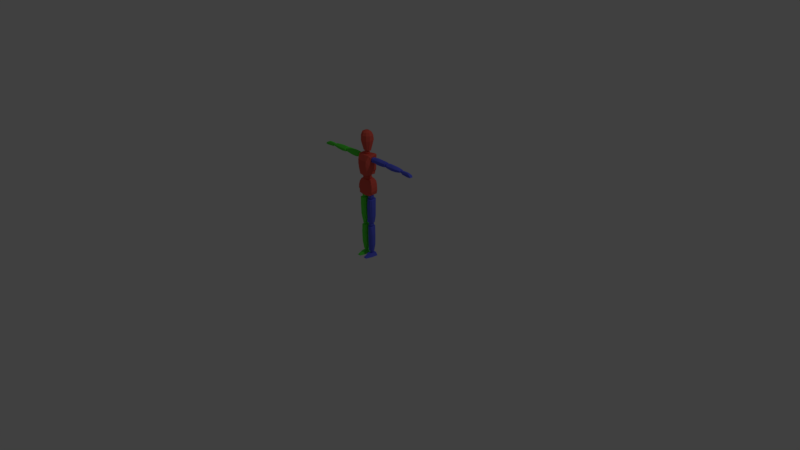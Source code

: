 # Source: rigging-body-walking.blend  (saved by Blender 2.79.0; exported with 4.5.12 LTS)
import bpy
from mathutils import Matrix  # noqa: F401  (used for matrix-valued properties, if any)

bpy.ops.wm.read_factory_settings(use_empty=True)
scene = bpy.context.scene
scene.name = 'Scene'

# ---- collections
col_collection_1 = bpy.data.collections.new('Collection 1'); scene.collection.children.link(col_collection_1)

# ---- materials (node trees are filled in below, after node groups)
mat_material = bpy.data.materials.new('Material')
mat_material.alpha_threshold = 0.0
mat_material.use_transparent_shadow = False
mat_material.roughness = 0.5
mat_material.line_color = (0.0, 0.0, 0.0, 1.0)
mat_material_001 = bpy.data.materials.new('Material.001')
mat_material_001.alpha_threshold = 0.0
mat_material_001.use_transparent_shadow = False
mat_material_001.diffuse_color = (0.1107, 0.1351, 0.8, 1.0)
mat_material_001.roughness = 0.5
mat_material_002 = bpy.data.materials.new('Material.002')
mat_material_002.alpha_threshold = 0.0
mat_material_002.use_transparent_shadow = False
mat_material_002.diffuse_color = (0.1004, 0.8, 0.05785, 1.0)
mat_material_002.roughness = 0.5
mat_material_003 = bpy.data.materials.new('Material.003')
mat_material_003.alpha_threshold = 0.0
mat_material_003.use_transparent_shadow = False
mat_material_003.diffuse_color = (0.8, 0.1121, 0.07887, 1.0)
mat_material_003.roughness = 0.5

# ---- material node trees

# ---- world
world_world = bpy.data.worlds.new('World'); scene.world = world_world
world_world.color = (0.05088, 0.05088, 0.05088)
world_world.use_sun_shadow = False
world_world.sun_shadow_jitter_overblur = 0.0
world_world.cycles.sampling_method = 'MANUAL'

# ---- cameras
cam_camera = bpy.data.cameras.new('Camera')
cam_camera.clip_end = 100.0
cam_camera.lens = 35.0
cam_camera.sensor_width = 32.0
cam_camera.sensor_height = 18.0
cam_camera.ortho_scale = 7.314
cam_camera.dof.focus_distance = 0.0
cam_camera.dof.aperture_fstop = 128.0

# ---- lights
light_lamp = bpy.data.lights.new('Lamp', 'POINT')
light_lamp.transmission_factor = 0.0
light_lamp.cutoff_distance = 30.0
light_lamp.energy = 100.0
light_lamp.shadow_buffer_clip_start = 1.001
light_lamp.shadow_soft_size = 0.1
light_lamp.shadow_maximum_resolution = 0.006
light_lamp.use_absolute_resolution = True

# ---- meshes
me_cube = bpy.data.meshes.new('Cube')
me_cube.from_pydata([(0.09955, 0.05408, 0.8711), (0.101, -0.02392, 0.8675), (0.06865, 0.05121, 1.058), (0.06865, -0.04469, 1.048), (0.08788, 0.06439, 0.8611), (0.08788, -0.05718, 0.8609), (0.05216, 0.0494, 1.066), (0.05216, -0.05718, 1.064), (0.1165, 0.04917, 0.9226), (0.1142, 0.04917, 0.9713), (0.09823, 0.04917, 1.023), (0.1165, -0.04673, 0.9129), (0.1142, -0.04673, 0.9616), (0.09823, -0.04469, 1.012), (0.06916, -0.07557, 1.009), (0.07526, -0.07829, 0.9649), (0.08137, -0.06672, 0.9154), (0.08137, 0.07733, 0.9177), (0.07526, 0.0821, 0.9719), (0.06916, 0.07665, 1.023), (0.06717, 0.05648, 1.151), (0.08692, -0.02214, 1.131), (0.09971, 0.05969, 1.384), (0.09971, -0.04469, 1.364), (0.05822, 0.06439, 1.118), (0.05822, -0.0713, 1.124), (0.08323, 0.05788, 1.394), (0.08323, -0.05718, 1.385), (0.1024, 0.04917, 1.199), (0.1043, 0.04917, 1.263), (0.09823, 0.04917, 1.33), (0.1024, -0.04673, 1.187), (0.1043, -0.04673, 1.25), (0.09823, -0.04469, 1.316), (0.06916, -0.08969, 1.32), (0.06538, -0.09242, 1.262), (0.06725, -0.08084, 1.197), (0.06725, 0.07733, 1.193), (0.06538, 0.0821, 1.264), (0.06916, 0.08371, 1.336), (0.1452, -0.01407, 1.306), (0.1406, -0.01407, 1.365), (0.1452, 0.01407, 1.306), (0.1406, 0.01407, 1.365), (0.3335, -0.01407, 1.307), (0.3403, -0.01407, 1.366), (0.3335, 0.01407, 1.307), (0.3403, 0.01407, 1.366), (0.1406, -0.03322, 1.318), (0.1406, -0.03322, 1.352), (0.1406, 0.03322, 1.352), (0.1406, 0.03322, 1.318), (0.3432, 0.03322, 1.353), (0.3439, 0.03322, 1.321), (0.3432, -0.03322, 1.353), (0.3439, -0.03322, 1.321), (0.282, 0.01588, 1.298), (0.2019, 0.01588, 1.295), (0.1999, 0.01588, 1.371), (0.2787, 0.01588, 1.366), (0.2019, -0.01588, 1.295), (0.282, -0.01588, 1.298), (0.2787, -0.01588, 1.366), (0.1999, -0.01588, 1.371), (0.282, -0.0375, 1.316), (0.2081, -0.0375, 1.316), (0.2749, -0.0375, 1.355), (0.2081, -0.0375, 1.355), (0.2081, 0.0375, 1.316), (0.282, 0.0375, 1.316), (0.2081, 0.0375, 1.355), (0.282, 0.0375, 1.355), (0.3812, -0.02305, 1.307), (0.3812, -0.01364, 1.364), (0.3812, 0.02023, 1.307), (0.3812, 0.01364, 1.364), (0.598, -0.02297, 1.32), (0.598, -0.01004, 1.346), (0.598, 0.02206, 1.32), (0.598, 0.009121, 1.346), (0.5258, 0.02023, 1.305), (0.4484, 0.02023, 1.299), (0.4578, 0.01364, 1.365), (0.5253, 0.01364, 1.359), (0.4484, -0.02305, 1.3), (0.5258, -0.02305, 1.305), (0.5253, -0.01364, 1.359), (0.4578, -0.01364, 1.365), (0.376, -0.04093, 1.324), (0.376, -0.04093, 1.345), (0.3762, 0.03578, 1.349), (0.3762, 0.03578, 1.328), (0.5992, 0.02395, 1.344), (0.5992, 0.02395, 1.329), (0.5997, -0.02921, 1.343), (0.5997, -0.02921, 1.328), (0.5253, -0.04093, 1.346), (0.5253, -0.04093, 1.325), (0.4578, -0.04093, 1.346), (0.4578, -0.04093, 1.325), (0.4566, 0.03941, 1.348), (0.4566, 0.03941, 1.327), (0.5247, 0.03475, 1.348), (0.5247, 0.03475, 1.327), (0.6327, -0.02062, 1.308), (0.6332, -0.01142, 1.346), (0.6327, 0.02062, 1.308), (0.6332, 0.01142, 1.346), (0.7683, -0.02062, 1.304), (0.7232, -0.01142, 1.344), (0.7683, 0.02062, 1.304), (0.7232, 0.01142, 1.344), (0.6332, -0.02062, 1.328), (0.6332, 0.02062, 1.328), (0.7582, 0.02062, 1.327), (0.7582, -0.02062, 1.327), (0.7319, 0.02062, 1.3), (0.6961, 0.01142, 1.347), (0.7319, -0.02062, 1.3), (0.6961, -0.01142, 1.347), (0.7236, -0.02062, 1.328), (0.7236, 0.02062, 1.328), (0.01762, -0.02249, 0.8014), (0.1013, -0.02686, 0.7916), (0.01762, 0.02249, 0.8014), (0.1013, 0.01811, 0.7916), (0.009796, -0.01399, 0.4945), (0.09459, -0.01811, 0.48), (0.009796, 0.03099, 0.4945), (0.09086, 0.0213, 0.4784), (0.03655, -0.04037, 0.7896), (0.09134, -0.04475, 0.7928), (0.09134, 0.04515, 0.8071), (0.03138, 0.04515, 0.8103), (0.07158, 0.03123, 0.4663), (0.01353, 0.03123, 0.4719), (0.07158, -0.03162, 0.4683), (0.01353, -0.03162, 0.4739), (0.008909, 0.02538, 0.5659), (0.008718, 0.02538, 0.7047), (0.1074, 0.02538, 0.6985), (0.1042, 0.02538, 0.5667), (0.008718, -0.02538, 0.7047), (0.008909, -0.02538, 0.5659), (0.1042, -0.02538, 0.5667), (0.1074, -0.02976, 0.7017), (0.03355, -0.04164, 0.5719), (0.03355, -0.0484, 0.6982), (0.08664, -0.04164, 0.5639), (0.08147, -0.0484, 0.6882), (0.03355, 0.05119, 0.695), (0.03355, 0.04403, 0.5683), (0.08147, 0.05119, 0.685), (0.08664, 0.04403, 0.5604), (0.01514, -0.0191, 0.4223), (0.08468, -0.02432, 0.4147), (0.01604, 0.02057, 0.4226), (0.0843, 0.01649, 0.415), (0.02372, -0.01159, 0.07212), (0.08077, -0.01505, 0.06856), (0.02291, 0.02651, 0.07212), (0.07715, 0.01813, 0.06856), (0.03097, -0.033, 0.4112), (0.07948, -0.03749, 0.4149), (0.07908, 0.03936, 0.4287), (0.02601, 0.03922, 0.4316), (0.06305, 0.02562, 0.06856), (0.02383, 0.02617, 0.07212), (0.0631, -0.02557, 0.06856), (0.02332, -0.02562, 0.07212), (0.01747, 0.02126, 0.17), (0.01757, 0.02196, 0.3167), (0.09838, 0.02227, 0.3103), (0.0955, 0.02163, 0.1715), (0.01733, -0.0214, 0.3166), (0.01764, -0.02164, 0.17), (0.09562, -0.02138, 0.1715), (0.09865, -0.02597, 0.3137), (0.03686, -0.03275, 0.1767), (0.03688, -0.03951, 0.3099), (0.08338, -0.03276, 0.1687), (0.07837, -0.03942, 0.2996), (0.03718, 0.04241, 0.3067), (0.03651, 0.03502, 0.1729), (0.07768, 0.04248, 0.2962), (0.08305, 0.03529, 0.165), (0.02071, -0.07586, 0.006339), (0.03738, -0.07505, 0.03478), (0.004285, 0.04296, 0.006339), (0.02811, 0.04296, 0.04598), (0.09387, -0.07586, 0.006339), (0.07486, -0.07505, 0.03397), (0.1114, 0.04296, 0.006339), (0.083, 0.04296, 0.04479), (0.01508, -0.04356, 0.006339), (0.02811, -0.04356, 0.04716), (0.1034, -0.04356, 0.006339), (0.0802, -0.04356, 0.04074), (0.03181, -0.1232, 0.006339), (0.04365, -0.1171, 0.02062), (0.08205, -0.1232, 0.006339), (0.06939, -0.1171, 0.02007), (0.3726, 0.01435, 1.35), (0.3726, 0.01435, 1.321), (0.3726, -0.01419, 1.35), (0.3726, -0.01419, 1.321), (0.344, 0.01435, 1.35), (0.344, 0.01435, 1.321), (0.344, -0.01419, 1.35), (0.344, -0.01419, 1.321), (0.3583, -0.0174, 1.353), (0.3583, -0.0174, 1.318), (0.3758, -0.0174, 1.336), (0.3758, 8.075e-05, 1.353), (0.3758, 8.075e-05, 1.318), (0.3758, 0.01756, 1.336), (0.3583, 0.01756, 1.353), (0.3583, 0.01756, 1.318), (0.3408, 0.01756, 1.336), (0.3408, 8.075e-05, 1.353), (0.3408, -0.0174, 1.336), (0.3408, 8.075e-05, 1.318), (0.3336, 8.075e-05, 1.336), (0.3583, 0.0248, 1.336), (0.383, 8.075e-05, 1.336), (0.3583, -0.02464, 1.336), (0.3583, 8.075e-05, 1.311), (0.3583, 8.075e-05, 1.36), (0.6347, 0.01179, 1.34), (0.6347, 0.01179, 1.317), (0.6347, -0.01163, 1.34), (0.6347, -0.01163, 1.317), (0.6042, 0.01179, 1.34), (0.6042, 0.01179, 1.317), (0.6042, -0.01163, 1.34), (0.6042, -0.01163, 1.317), (0.6194, -0.01426, 1.343), (0.6194, -0.01426, 1.314), (0.6381, -0.01426, 1.329), (0.6381, 8.075e-05, 1.343), (0.6381, 8.075e-05, 1.314), (0.6381, 0.01442, 1.329), (0.6194, 0.01442, 1.343), (0.6194, 0.01442, 1.314), (0.6007, 0.01442, 1.329), (0.6007, 8.075e-05, 1.343), (0.6007, -0.01426, 1.329), (0.6007, 8.075e-05, 1.314), (0.593, 8.075e-05, 1.329), (0.6194, 0.02036, 1.329), (0.6458, 8.075e-05, 1.329), (0.6194, -0.0202, 1.329), (0.6194, 8.075e-05, 1.308), (0.6194, 8.075e-05, 1.349), (0.1433, 0.02176, 1.354), (0.1433, 0.02176, 1.31), (0.1433, -0.0216, 1.354), (0.1433, -0.0216, 1.31), (0.09349, 0.02176, 1.354), (0.09349, 0.02176, 1.31), (0.09349, -0.0216, 1.354), (0.09349, -0.0216, 1.31), (0.1184, -0.02648, 1.359), (0.1184, -0.02648, 1.306), (0.1489, -0.02648, 1.332), (0.1489, 8.076e-05, 1.359), (0.1489, 8.076e-05, 1.306), (0.1489, 0.02664, 1.332), (0.1184, 0.02664, 1.359), (0.1184, 0.02664, 1.306), (0.0879, 0.02664, 1.332), (0.0879, 8.076e-05, 1.359), (0.0879, -0.02648, 1.332), (0.0879, 8.076e-05, 1.306), (0.07526, 8.076e-05, 1.332), (0.1184, 0.03764, 1.332), (0.1615, 8.076e-05, 1.332), (0.1184, -0.03748, 1.332), (0.1184, 8.076e-05, 1.295), (0.1184, 8.076e-05, 1.37), (0.07656, 0.02176, 0.8074), (0.03319, 0.02176, 0.8074), (0.07656, -0.0216, 0.8074), (0.03319, -0.0216, 0.8074), (0.07656, 0.02176, 0.8572), (0.03319, 0.02176, 0.8572), (0.07656, -0.0216, 0.8572), (0.03319, -0.0216, 0.8572), (0.08143, -0.02648, 0.8323), (0.02832, -0.02648, 0.8323), (0.05488, -0.02648, 0.8018), (0.08143, 8.076e-05, 0.8018), (0.02832, 8.076e-05, 0.8018), (0.05488, 0.02664, 0.8018), (0.08143, 0.02664, 0.8323), (0.02832, 0.02664, 0.8323), (0.05488, 0.02664, 0.8628), (0.08143, 8.076e-05, 0.8628), (0.05488, -0.02648, 0.8628), (0.02832, 8.075e-05, 0.8628), (0.05488, 8.075e-05, 0.8754), (0.05488, 0.03764, 0.8323), (0.05488, 8.076e-05, 0.7892), (0.05488, -0.03748, 0.8323), (0.01732, 8.075e-05, 0.8323), (0.09243, 8.076e-05, 0.8323), (0.07429, 0.01949, 0.4259), (0.03547, 0.01949, 0.4259), (0.07429, -0.01933, 0.4259), (0.03547, -0.01933, 0.4259), (0.07429, 0.01949, 0.4705), (0.03547, 0.01949, 0.4705), (0.07429, -0.01933, 0.4705), (0.03547, -0.01933, 0.4705), (0.07865, -0.02369, 0.4482), (0.0311, -0.02369, 0.4482), (0.05488, -0.02369, 0.4209), (0.07865, 8.081e-05, 0.4209), (0.0311, 8.081e-05, 0.4209), (0.05488, 0.02386, 0.4209), (0.07865, 0.02386, 0.4482), (0.0311, 0.02386, 0.4482), (0.05488, 0.02386, 0.4755), (0.07865, 8.081e-05, 0.4755), (0.05488, -0.02369, 0.4755), (0.0311, 8.08e-05, 0.4755), (0.05488, 8.08e-05, 0.4868), (0.05488, 0.0337, 0.4482), (0.05488, 8.081e-05, 0.4096), (0.05488, -0.03354, 0.4482), (0.02125, 8.08e-05, 0.4482), (0.0885, 8.081e-05, 0.4482), (0.06619, 0.01728, 0.04334), (0.04002, 0.01728, 0.04334), (0.06619, -0.008891, 0.04334), (0.04002, -0.008891, 0.04334), (0.06619, 0.01728, 0.07339), (0.04002, 0.01728, 0.07339), (0.06619, -0.008891, 0.07339), (0.04002, -0.008891, 0.07339), (0.06914, -0.01183, 0.05837), (0.03708, -0.01183, 0.05837), (0.05311, -0.01183, 0.03996), (0.06914, 0.004196, 0.03996), (0.03708, 0.004196, 0.03996), (0.05311, 0.02022, 0.03996), (0.06914, 0.02022, 0.05837), (0.03708, 0.02022, 0.05837), (0.05311, 0.02022, 0.07677), (0.06914, 0.004196, 0.07677), (0.05311, -0.01183, 0.07677), (0.03708, 0.004196, 0.07677), (0.05311, 0.004196, 0.0844), (0.05311, 0.02686, 0.05837), (0.05311, 0.004196, 0.03234), (0.05311, -0.01847, 0.05837), (0.03044, 0.004196, 0.05837), (0.07578, 0.004196, 0.05837), (0.02942, 0.02797, 1.115), (0.02942, 0.02797, 1.053), (0.02942, -0.03401, 1.115), (0.02942, -0.03401, 1.053), (0.04323, -0.04097, 1.084), (0.04323, -0.003021, 1.122), (0.04323, -0.003021, 1.046), (0.04323, 0.03493, 1.084), (0.06421, -0.003021, 1.086), (0.01667, 0.01669, 1.427), (0.01667, 0.01669, 1.388), (0.01667, -0.02273, 1.427), (0.01667, -0.02273, 1.388), (0.02546, -0.02716, 1.407), (0.02546, -0.003021, 1.432), (0.02546, -0.003021, 1.383), (0.02546, 0.02112, 1.407), (0.0388, -0.003021, 1.409), (-0.02978, 0.03226, 1.436), (-0.04819, 0.01566, 1.433), (-0.04819, -0.01566, 1.433), (-0.02978, -0.03385, 1.439), (0.02978, -0.03385, 1.439), (0.04819, -0.01566, 1.433), (0.04819, 0.01566, 1.433), (0.02978, 0.03226, 1.436), (-0.02978, 0.03226, 1.436), (-0.04819, 0.01566, 1.433), (0.02978, -0.03385, 1.439), (0.04819, -0.01566, 1.433), (0.04819, 0.01566, 1.433), (0.02978, 0.03226, 1.436), (-0.04749, 0.06537, 1.566), (-0.07685, 0.02497, 1.566), (0.04749, -0.05981, 1.559), (0.07685, -0.02497, 1.566), (0.07685, 0.02497, 1.566), (0.04749, 0.06537, 1.566), (-0.04749, 0.05584, 1.627), (-0.07685, 0.02497, 1.631), (0.04749, -0.05822, 1.631), (0.07685, -0.02497, 1.631), (0.07685, 0.02497, 1.631), (0.04749, 0.05584, 1.627), (-0.03792, 0.04267, 1.664), (-0.06136, 0.01994, 1.669), (0.03792, -0.04505, 1.668), (0.06136, -0.01994, 1.669), (0.06136, 0.01994, 1.669), (0.03792, 0.04267, 1.664), (-0.01578, 0.01377, 1.689), (-0.02553, 0.0003525, 1.689), (-0.01578, -0.02092, 1.688), (0.01578, -0.02092, 1.688), (0.02553, -0.0075, 1.688), (0.02553, 0.0003525, 1.689), (0.01578, 0.01377, 1.689), (0.02811, -0.03055, 0.04699), (0.1046, -0.03055, 0.006339), (0.01345, -0.03055, 0.006339), (0.08062, -0.03055, 0.04135), (-0.09955, 0.05408, 0.8711), (-0.101, -0.02392, 0.8675), (-0.06865, 0.05121, 1.058), (-0.06865, -0.04469, 1.048), (0.0, 0.06439, 0.8497), (0.0, -0.05718, 0.8495), (0.0, 0.0494, 1.066), (0.0, -0.05922, 1.066), (-0.08788, 0.06439, 0.8611), (-0.08788, -0.05718, 0.8609), (-0.05216, 0.0494, 1.066), (-0.05216, -0.05718, 1.064), (-0.1165, 0.04917, 0.9226), (-0.1142, 0.04917, 0.9713), (-0.09823, 0.04917, 1.023), (-0.1165, -0.04673, 0.9129), (-0.1142, -0.04673, 0.9616), (-0.09823, -0.04469, 1.012), (0.0, 0.07733, 0.9091), (0.0, 0.0821, 0.9662), (0.0, 0.07665, 1.02), (0.0, -0.07557, 1.006), (0.0, -0.07829, 0.9592), (0.0, -0.06672, 0.8984), (-0.06916, -0.07557, 1.009), (-0.07526, -0.07829, 0.9649), (-0.08137, -0.06672, 0.9154), (-0.08137, 0.07733, 0.9177), (-0.07526, 0.0821, 0.9719), (-0.06916, 0.07665, 1.023), (-0.06717, 0.05648, 1.151), (-0.08692, -0.02214, 1.131), (-0.09971, 0.05969, 1.384), (-0.09971, -0.04469, 1.364), (0.0, 0.06439, 1.109), (0.0, -0.0713, 1.115), (0.0, 0.0494, 1.387), (0.0, -0.05922, 1.387), (-0.05822, 0.06439, 1.118), (-0.05822, -0.0713, 1.124), (-0.08323, 0.05788, 1.394), (-0.08323, -0.05718, 1.385), (-0.1024, 0.04917, 1.199), (-0.1043, 0.04917, 1.263), (-0.09823, 0.04917, 1.33), (-0.1024, -0.04673, 1.187), (-0.1043, -0.04673, 1.25), (-0.09823, -0.04469, 1.316), (0.0, 0.07733, 1.185), (0.0, 0.0821, 1.258), (0.0, 0.08371, 1.332), (0.0, -0.08969, 1.316), (0.0, -0.09242, 1.256), (0.0, -0.08084, 1.178), (-0.06916, -0.08969, 1.32), (-0.06538, -0.09242, 1.262), (-0.06725, -0.08084, 1.197), (-0.06725, 0.07733, 1.193), (-0.06538, 0.0821, 1.264), (-0.06916, 0.08371, 1.336), (-0.1452, -0.01407, 1.306), (-0.1406, -0.01407, 1.365), (-0.1452, 0.01407, 1.306), (-0.1406, 0.01407, 1.365), (-0.3335, -0.01407, 1.307), (-0.3403, -0.01407, 1.366), (-0.3335, 0.01407, 1.307), (-0.3403, 0.01407, 1.366), (-0.1406, -0.03322, 1.318), (-0.1406, -0.03322, 1.352), (-0.1406, 0.03322, 1.352), (-0.1406, 0.03322, 1.318), (-0.3432, 0.03322, 1.353), (-0.3439, 0.03322, 1.321), (-0.3432, -0.03322, 1.353), (-0.3439, -0.03322, 1.321), (-0.282, 0.01588, 1.298), (-0.2019, 0.01588, 1.295), (-0.1999, 0.01588, 1.371), (-0.2787, 0.01588, 1.366), (-0.2019, -0.01588, 1.295), (-0.282, -0.01588, 1.298), (-0.2787, -0.01588, 1.366), (-0.1999, -0.01588, 1.371), (-0.282, -0.0375, 1.316), (-0.2081, -0.0375, 1.316), (-0.2749, -0.0375, 1.355), (-0.2081, -0.0375, 1.355), (-0.2081, 0.0375, 1.316), (-0.282, 0.0375, 1.316), (-0.2081, 0.0375, 1.355), (-0.282, 0.0375, 1.355), (-0.3812, -0.02305, 1.307), (-0.3812, -0.01364, 1.364), (-0.3812, 0.02023, 1.307), (-0.3812, 0.01364, 1.364), (-0.598, -0.02297, 1.32), (-0.598, -0.01004, 1.346), (-0.598, 0.02206, 1.32), (-0.598, 0.009121, 1.346), (-0.5258, 0.02023, 1.305), (-0.4484, 0.02023, 1.299), (-0.4578, 0.01364, 1.365), (-0.5253, 0.01364, 1.359), (-0.4484, -0.02305, 1.3), (-0.5258, -0.02305, 1.305), (-0.5253, -0.01364, 1.359), (-0.4578, -0.01364, 1.365), (-0.376, -0.04093, 1.324), (-0.376, -0.04093, 1.345), (-0.3762, 0.03578, 1.349), (-0.3762, 0.03578, 1.328), (-0.5992, 0.02395, 1.344), (-0.5992, 0.02395, 1.329), (-0.5997, -0.02921, 1.343), (-0.5997, -0.02921, 1.328), (-0.5253, -0.04093, 1.346), (-0.5253, -0.04093, 1.325), (-0.4578, -0.04093, 1.346), (-0.4578, -0.04093, 1.325), (-0.4566, 0.03941, 1.348), (-0.4566, 0.03941, 1.327), (-0.5247, 0.03475, 1.348), (-0.5247, 0.03475, 1.327), (-0.6327, -0.02062, 1.308), (-0.6332, -0.01142, 1.346), (-0.6327, 0.02062, 1.308), (-0.6332, 0.01142, 1.346), (-0.7683, -0.02062, 1.304), (-0.7232, -0.01142, 1.344), (-0.7683, 0.02062, 1.304), (-0.7232, 0.01142, 1.344), (-0.6332, -0.02062, 1.328), (-0.6332, 0.02062, 1.328), (-0.7582, 0.02062, 1.327), (-0.7582, -0.02062, 1.327), (-0.7319, 0.02062, 1.3), (-0.6961, 0.01142, 1.347), (-0.7319, -0.02062, 1.3), (-0.6961, -0.01142, 1.347), (-0.7236, -0.02062, 1.328), (-0.7236, 0.02062, 1.328), (-0.01762, -0.02249, 0.8014), (-0.1013, -0.02686, 0.7916), (-0.01762, 0.02249, 0.8014), (-0.1013, 0.01811, 0.7916), (-0.009796, -0.01399, 0.4945), (-0.09459, -0.01811, 0.48), (-0.009796, 0.03099, 0.4945), (-0.09086, 0.0213, 0.4784), (-0.03655, -0.04037, 0.7896), (-0.09134, -0.04475, 0.7928), (-0.09134, 0.04515, 0.8071), (-0.03138, 0.04515, 0.8103), (-0.07158, 0.03123, 0.4663), (-0.01353, 0.03123, 0.4719), (-0.07158, -0.03162, 0.4683), (-0.01353, -0.03162, 0.4739), (-0.008909, 0.02538, 0.5659), (-0.008718, 0.02538, 0.7047), (-0.1074, 0.02538, 0.6985), (-0.1042, 0.02538, 0.5667), (-0.008718, -0.02538, 0.7047), (-0.008909, -0.02538, 0.5659), (-0.1042, -0.02538, 0.5667), (-0.1074, -0.02976, 0.7017), (-0.03355, -0.04164, 0.5719), (-0.03355, -0.0484, 0.6982), (-0.08664, -0.04164, 0.5639), (-0.08147, -0.0484, 0.6882), (-0.03355, 0.05119, 0.695), (-0.03355, 0.04403, 0.5683), (-0.08147, 0.05119, 0.685), (-0.08664, 0.04403, 0.5604), (-0.01514, -0.0191, 0.4223), (-0.08468, -0.02432, 0.4147), (-0.01604, 0.02057, 0.4226), (-0.0843, 0.01649, 0.415), (-0.02372, -0.01159, 0.07212), (-0.08077, -0.01505, 0.06856), (-0.02291, 0.02651, 0.07212), (-0.07715, 0.01813, 0.06856), (-0.03097, -0.033, 0.4112), (-0.07948, -0.03749, 0.4149), (-0.07908, 0.03936, 0.4287), (-0.02601, 0.03922, 0.4316), (-0.06305, 0.02562, 0.06856), (-0.02383, 0.02617, 0.07212), (-0.0631, -0.02557, 0.06856), (-0.02332, -0.02562, 0.07212), (-0.01747, 0.02126, 0.17), (-0.01757, 0.02196, 0.3167), (-0.09838, 0.02227, 0.3103), (-0.0955, 0.02163, 0.1715), (-0.01733, -0.0214, 0.3166), (-0.01764, -0.02164, 0.17), (-0.09562, -0.02138, 0.1715), (-0.09865, -0.02597, 0.3137), (-0.03686, -0.03275, 0.1767), (-0.03688, -0.03951, 0.3099), (-0.08338, -0.03276, 0.1687), (-0.07837, -0.03942, 0.2996), (-0.03718, 0.04241, 0.3067), (-0.03651, 0.03502, 0.1729), (-0.07768, 0.04248, 0.2962), (-0.08305, 0.03529, 0.165), (-0.02071, -0.07586, 0.006339), (-0.03738, -0.07505, 0.03478), (-0.004285, 0.04296, 0.006339), (-0.02811, 0.04296, 0.04598), (-0.09387, -0.07586, 0.006339), (-0.07486, -0.07505, 0.03397), (-0.1114, 0.04296, 0.006339), (-0.083, 0.04296, 0.04479), (-0.01508, -0.04356, 0.006339), (-0.02811, -0.04356, 0.04716), (-0.1034, -0.04356, 0.006339), (-0.0802, -0.04356, 0.04074), (-0.03181, -0.1232, 0.006339), (-0.04365, -0.1171, 0.02062), (-0.08205, -0.1232, 0.006339), (-0.06939, -0.1171, 0.02007), (-0.3726, 0.01435, 1.35), (-0.3726, 0.01435, 1.321), (-0.3726, -0.01419, 1.35), (-0.3726, -0.01419, 1.321), (-0.344, 0.01435, 1.35), (-0.344, 0.01435, 1.321), (-0.344, -0.01419, 1.35), (-0.344, -0.01419, 1.321), (-0.3583, -0.0174, 1.353), (-0.3583, -0.0174, 1.318), (-0.3758, -0.0174, 1.336), (-0.3758, 8.075e-05, 1.353), (-0.3758, 8.075e-05, 1.318), (-0.3758, 0.01756, 1.336), (-0.3583, 0.01756, 1.353), (-0.3583, 0.01756, 1.318), (-0.3408, 0.01756, 1.336), (-0.3408, 8.075e-05, 1.353), (-0.3408, -0.0174, 1.336), (-0.3408, 8.075e-05, 1.318), (-0.3336, 8.075e-05, 1.336), (-0.3583, 0.0248, 1.336), (-0.383, 8.075e-05, 1.336), (-0.3583, -0.02464, 1.336), (-0.3583, 8.075e-05, 1.311), (-0.3583, 8.075e-05, 1.36), (-0.6347, 0.01179, 1.34), (-0.6347, 0.01179, 1.317), (-0.6347, -0.01163, 1.34), (-0.6347, -0.01163, 1.317), (-0.6042, 0.01179, 1.34), (-0.6042, 0.01179, 1.317), (-0.6042, -0.01163, 1.34), (-0.6042, -0.01163, 1.317), (-0.6194, -0.01426, 1.343), (-0.6194, -0.01426, 1.314), (-0.6381, -0.01426, 1.329), (-0.6381, 8.075e-05, 1.343), (-0.6381, 8.075e-05, 1.314), (-0.6381, 0.01442, 1.329), (-0.6194, 0.01442, 1.343), (-0.6194, 0.01442, 1.314), (-0.6007, 0.01442, 1.329), (-0.6007, 8.075e-05, 1.343), (-0.6007, -0.01426, 1.329), (-0.6007, 8.075e-05, 1.314), (-0.593, 8.075e-05, 1.329), (-0.6194, 0.02036, 1.329), (-0.6458, 8.075e-05, 1.329), (-0.6194, -0.0202, 1.329), (-0.6194, 8.075e-05, 1.308), (-0.6194, 8.075e-05, 1.349), (-0.1433, 0.02176, 1.354), (-0.1433, 0.02176, 1.31), (-0.1433, -0.0216, 1.354), (-0.1433, -0.0216, 1.31), (-0.09349, 0.02176, 1.354), (-0.09349, 0.02176, 1.31), (-0.09349, -0.0216, 1.354), (-0.09349, -0.0216, 1.31), (-0.1184, -0.02648, 1.359), (-0.1184, -0.02648, 1.306), (-0.1489, -0.02648, 1.332), (-0.1489, 8.076e-05, 1.359), (-0.1489, 8.076e-05, 1.306), (-0.1489, 0.02664, 1.332), (-0.1184, 0.02664, 1.359), (-0.1184, 0.02664, 1.306), (-0.0879, 0.02664, 1.332), (-0.0879, 8.076e-05, 1.359), (-0.0879, -0.02648, 1.332), (-0.0879, 8.076e-05, 1.306), (-0.07526, 8.076e-05, 1.332), (-0.1184, 0.03764, 1.332), (-0.1615, 8.076e-05, 1.332), (-0.1184, -0.03748, 1.332), (-0.1184, 8.076e-05, 1.295), (-0.1184, 8.076e-05, 1.37), (-0.07656, 0.02176, 0.8074), (-0.03319, 0.02176, 0.8074), (-0.07656, -0.0216, 0.8074), (-0.03319, -0.0216, 0.8074), (-0.07656, 0.02176, 0.8572), (-0.03319, 0.02176, 0.8572), (-0.07656, -0.0216, 0.8572), (-0.03319, -0.0216, 0.8572), (-0.08143, -0.02648, 0.8323), (-0.02832, -0.02648, 0.8323), (-0.05488, -0.02648, 0.8018), (-0.08143, 8.076e-05, 0.8018), (-0.02832, 8.076e-05, 0.8018), (-0.05488, 0.02664, 0.8018), (-0.08143, 0.02664, 0.8323), (-0.02832, 0.02664, 0.8323), (-0.05488, 0.02664, 0.8628), (-0.08143, 8.076e-05, 0.8628), (-0.05488, -0.02648, 0.8628), (-0.02832, 8.075e-05, 0.8628), (-0.05488, 8.075e-05, 0.8754), (-0.05488, 0.03764, 0.8323), (-0.05488, 8.076e-05, 0.7892), (-0.05488, -0.03748, 0.8323), (-0.01732, 8.075e-05, 0.8323), (-0.09243, 8.076e-05, 0.8323), (-0.07429, 0.01949, 0.4259), (-0.03547, 0.01949, 0.4259), (-0.07429, -0.01933, 0.4259), (-0.03547, -0.01933, 0.4259), (-0.07429, 0.01949, 0.4705), (-0.03547, 0.01949, 0.4705), (-0.07429, -0.01933, 0.4705), (-0.03547, -0.01933, 0.4705), (-0.07865, -0.02369, 0.4482), (-0.0311, -0.02369, 0.4482), (-0.05488, -0.02369, 0.4209), (-0.07865, 8.081e-05, 0.4209), (-0.0311, 8.081e-05, 0.4209), (-0.05488, 0.02386, 0.4209), (-0.07865, 0.02386, 0.4482), (-0.0311, 0.02386, 0.4482), (-0.05488, 0.02386, 0.4755), (-0.07865, 8.081e-05, 0.4755), (-0.05488, -0.02369, 0.4755), (-0.0311, 8.08e-05, 0.4755), (-0.05488, 8.08e-05, 0.4868), (-0.05488, 0.0337, 0.4482), (-0.05488, 8.081e-05, 0.4096), (-0.05488, -0.03354, 0.4482), (-0.02125, 8.08e-05, 0.4482), (-0.0885, 8.081e-05, 0.4482), (-0.06619, 0.01728, 0.04334), (-0.04002, 0.01728, 0.04334), (-0.06619, -0.008891, 0.04334), (-0.04002, -0.008891, 0.04334), (-0.06619, 0.01728, 0.07339), (-0.04002, 0.01728, 0.07339), (-0.06619, -0.008891, 0.07339), (-0.04002, -0.008891, 0.07339), (-0.06914, -0.01183, 0.05837), (-0.03708, -0.01183, 0.05837), (-0.05311, -0.01183, 0.03996), (-0.06914, 0.004196, 0.03996), (-0.03708, 0.004196, 0.03996), (-0.05311, 0.02022, 0.03996), (-0.06914, 0.02022, 0.05837), (-0.03708, 0.02022, 0.05837), (-0.05311, 0.02022, 0.07677), (-0.06914, 0.004196, 0.07677), (-0.05311, -0.01183, 0.07677), (-0.03708, 0.004196, 0.07677), (-0.05311, 0.004196, 0.0844), (-0.05311, 0.02686, 0.05837), (-0.05311, 0.004196, 0.03234), (-0.05311, -0.01847, 0.05837), (-0.03044, 0.004196, 0.05837), (-0.07578, 0.004196, 0.05837), (-0.02942, 0.02797, 1.115), (-0.02942, 0.02797, 1.053), (-0.02942, -0.03401, 1.115), (-0.02942, -0.03401, 1.053), (0.0, -0.04097, 1.122), (0.0, -0.04097, 1.046), (-0.04323, -0.04097, 1.084), (-0.04323, -0.003021, 1.122), (-0.04323, -0.003021, 1.046), (-0.04323, 0.03493, 1.084), (0.0, 0.03493, 1.122), (0.0, 0.03493, 1.046), (0.0, 0.05065, 1.084), (-0.06421, -0.003021, 1.086), (0.0, -0.05669, 1.084), (0.0, -0.003021, 1.03), (0.0, -0.003021, 1.138), (-0.01667, 0.01669, 1.427), (-0.01667, 0.01669, 1.388), (-0.01667, -0.02273, 1.427), (-0.01667, -0.02273, 1.388), (0.0, -0.02716, 1.432), (0.0, -0.02716, 1.383), (-0.02546, -0.02716, 1.407), (-0.02546, -0.003021, 1.432), (-0.02546, -0.003021, 1.383), (-0.02546, 0.02112, 1.407), (0.0, 0.02112, 1.432), (0.0, 0.02112, 1.383), (0.0, 0.03112, 1.407), (-0.0388, -0.003021, 1.409), (0.0, -0.03716, 1.407), (0.0, -0.003021, 1.373), (0.0, -0.003021, 1.442), (0.0, 0.04194, 1.436), (0.02978, 0.03226, 1.436), (0.04819, 0.01566, 1.433), (0.04819, -0.01566, 1.433), (0.02978, -0.03385, 1.439), (0.0, -0.04352, 1.439), (-0.02978, -0.03385, 1.439), (-0.04819, -0.01566, 1.433), (-0.04819, 0.01566, 1.433), (-0.02978, 0.03226, 1.436), (0.0, 0.04194, 1.436), (0.02978, 0.03226, 1.436), (0.04819, 0.01566, 1.433), (0.0, -0.04352, 1.439), (-0.02978, -0.03385, 1.439), (-0.04819, -0.01566, 1.433), (-0.04819, 0.01566, 1.433), (-0.02978, 0.03226, 1.436), (0.0, 0.07683, 1.568), (0.04749, 0.06537, 1.566), (0.07685, 0.02497, 1.566), (0.0, -0.07524, 1.559), (-0.04749, -0.05981, 1.559), (-0.07685, -0.02497, 1.566), (-0.07685, 0.02497, 1.566), (-0.04749, 0.06537, 1.566), (0.0, 0.07127, 1.627), (0.04749, 0.05584, 1.627), (0.07685, 0.02497, 1.631), (0.0, -0.07366, 1.631), (-0.04749, -0.05822, 1.631), (-0.07685, -0.02497, 1.631), (-0.07685, 0.02497, 1.631), (-0.04749, 0.05584, 1.627), (0.0, 0.05499, 1.664), (0.03792, 0.04267, 1.664), (0.06136, 0.01994, 1.669), (0.0, -0.05737, 1.668), (-0.03792, -0.04505, 1.668), (-0.06136, -0.01994, 1.669), (-0.06136, 0.01994, 1.669), (-0.03792, 0.04267, 1.664), (0.0, 0.0189, 1.689), (0.01578, 0.01377, 1.689), (0.02553, 0.0003525, 1.689), (0.01578, -0.02092, 1.688), (0.0, -0.02605, 1.688), (-0.01578, -0.02092, 1.688), (-0.02553, -0.0075, 1.688), (-0.02553, 0.0003525, 1.689), (-0.01578, 0.01377, 1.689), (-0.02811, -0.03055, 0.04699), (-0.1046, -0.03055, 0.006339), (-0.01345, -0.03055, 0.006339), (-0.08062, -0.03055, 0.04135)], [(877, 410), (877, 876)], [(10, 2, 3, 13), (17, 4, 423, 437), (14, 7, 426, 440), (6, 425, 426, 7), (4, 5, 424, 423), (0, 1, 5, 4), (2, 6, 7, 3), (13, 3, 7, 14), (8, 0, 4, 17), (2, 10, 19, 6), (10, 9, 18, 19), (9, 8, 17, 18), (1, 11, 16, 5), (11, 12, 15, 16), (12, 13, 14, 15), (5, 16, 442, 424), (16, 15, 441, 442), (15, 14, 440, 441), (6, 19, 439, 425), (19, 18, 438, 439), (18, 17, 437, 438), (0, 8, 11, 1), (8, 9, 12, 11), (9, 10, 13, 12), (30, 22, 23, 33), (37, 24, 453, 467), (34, 27, 456, 470), (26, 455, 456, 27), (24, 25, 454, 453), (20, 21, 25, 24), (22, 26, 27, 23), (33, 23, 27, 34), (28, 20, 24, 37), (22, 30, 39, 26), (30, 29, 38, 39), (29, 28, 37, 38), (21, 31, 36, 25), (31, 32, 35, 36), (32, 33, 34, 35), (25, 36, 472, 454), (36, 35, 471, 472), (35, 34, 470, 471), (26, 39, 469, 455), (39, 38, 468, 469), (38, 37, 467, 468), (20, 28, 31, 21), (28, 29, 32, 31), (29, 30, 33, 32), (49, 41, 43, 50), (71, 59, 47, 52), (52, 47, 45, 54), (67, 63, 41, 49), (56, 46, 44, 61), (58, 43, 41, 63), (60, 65, 48, 40), (65, 67, 49, 48), (46, 53, 55, 44), (53, 52, 54, 55), (56, 69, 53, 46), (69, 71, 52, 53), (40, 48, 51, 42), (48, 49, 50, 51), (51, 50, 70, 68), (68, 70, 71, 69), (42, 51, 68, 57), (57, 68, 69, 56), (55, 54, 66, 64), (64, 66, 67, 65), (44, 55, 64, 61), (61, 64, 65, 60), (47, 59, 62, 45), (59, 58, 63, 62), (42, 57, 60, 40), (57, 56, 61, 60), (54, 45, 62, 66), (66, 62, 63, 67), (50, 43, 58, 70), (70, 58, 59, 71), (89, 73, 75, 90), (102, 83, 79, 92), (92, 79, 77, 94), (98, 87, 73, 89), (80, 78, 76, 85), (82, 75, 73, 87), (79, 83, 86, 77), (83, 82, 87, 86), (74, 81, 84, 72), (81, 80, 85, 84), (94, 77, 86, 96), (96, 86, 87, 98), (90, 75, 82, 100), (100, 82, 83, 102), (81, 101, 103, 80), (101, 100, 102, 103), (74, 91, 101, 81), (91, 90, 100, 101), (85, 97, 99, 84), (97, 96, 98, 99), (76, 95, 97, 85), (95, 94, 96, 97), (84, 99, 88, 72), (99, 98, 89, 88), (78, 93, 95, 76), (93, 92, 94, 95), (80, 103, 93, 78), (103, 102, 92, 93), (72, 88, 91, 74), (88, 89, 90, 91), (112, 105, 107, 113), (121, 117, 111, 114), (114, 111, 109, 115), (120, 119, 105, 112), (116, 110, 108, 118), (117, 107, 105, 119), (118, 120, 112, 104), (110, 114, 115, 108), (116, 121, 114, 110), (104, 112, 113, 106), (106, 113, 121, 116), (108, 115, 120, 118), (111, 117, 119, 109), (106, 116, 118, 104), (115, 109, 119, 120), (113, 107, 117, 121), (131, 123, 125, 132), (153, 141, 129, 134), (134, 129, 127, 136), (149, 145, 123, 131), (138, 128, 126, 143), (140, 125, 123, 145), (142, 147, 130, 122), (147, 149, 131, 130), (128, 135, 137, 126), (135, 134, 136, 137), (138, 151, 135, 128), (151, 153, 134, 135), (122, 130, 133, 124), (130, 131, 132, 133), (133, 132, 152, 150), (150, 152, 153, 151), (124, 133, 150, 139), (139, 150, 151, 138), (137, 136, 148, 146), (146, 148, 149, 147), (126, 137, 146, 143), (143, 146, 147, 142), (129, 141, 144, 127), (141, 140, 145, 144), (124, 139, 142, 122), (139, 138, 143, 142), (136, 127, 144, 148), (148, 144, 145, 149), (132, 125, 140, 152), (152, 140, 141, 153), (163, 155, 157, 164), (185, 173, 161, 166), (166, 161, 159, 168), (181, 177, 155, 163), (170, 160, 158, 175), (172, 157, 155, 177), (174, 179, 162, 154), (179, 181, 163, 162), (160, 167, 169, 158), (167, 166, 168, 169), (170, 183, 167, 160), (183, 185, 166, 167), (154, 162, 165, 156), (162, 163, 164, 165), (165, 164, 184, 182), (182, 184, 185, 183), (156, 165, 182, 171), (171, 182, 183, 170), (169, 168, 180, 178), (178, 180, 181, 179), (158, 169, 178, 175), (175, 178, 179, 174), (161, 173, 176, 159), (173, 172, 177, 176), (156, 171, 174, 154), (171, 170, 175, 174), (168, 159, 176, 180), (180, 176, 177, 181), (164, 157, 172, 184), (184, 172, 173, 185), (417, 415, 189, 188), (188, 189, 193, 192), (196, 197, 191, 190), (186, 190, 200, 198), (194, 196, 190, 186), (197, 195, 187, 191), (418, 415, 195, 197), (417, 416, 196, 194), (416, 418, 197, 196), (186, 187, 195, 194), (200, 201, 199, 198), (191, 187, 199, 201), (190, 191, 201, 200), (187, 186, 198, 199), (227, 219, 208, 210), (226, 214, 205, 211), (225, 210, 208, 220), (224, 213, 204, 212), (223, 216, 202, 215), (222, 219, 206, 218), (221, 222, 218, 207), (209, 220, 222, 221), (220, 208, 219, 222), (217, 223, 215, 203), (207, 218, 223, 217), (218, 206, 216, 223), (214, 224, 212, 205), (203, 215, 224, 214), (215, 202, 213, 224), (211, 225, 220, 209), (205, 212, 225, 211), (212, 204, 210, 225), (221, 226, 211, 209), (207, 217, 226, 221), (217, 203, 214, 226), (213, 227, 210, 204), (202, 216, 227, 213), (216, 206, 219, 227), (253, 245, 234, 236), (252, 240, 231, 237), (251, 236, 234, 246), (250, 239, 230, 238), (249, 242, 228, 241), (248, 245, 232, 244), (247, 248, 244, 233), (235, 246, 248, 247), (246, 234, 245, 248), (243, 249, 241, 229), (233, 244, 249, 243), (244, 232, 242, 249), (240, 250, 238, 231), (229, 241, 250, 240), (241, 228, 239, 250), (237, 251, 246, 235), (231, 238, 251, 237), (238, 230, 236, 251), (247, 252, 237, 235), (233, 243, 252, 247), (243, 229, 240, 252), (239, 253, 236, 230), (228, 242, 253, 239), (242, 232, 245, 253), (279, 271, 260, 262), (278, 266, 257, 263), (277, 262, 260, 272), (276, 265, 256, 264), (275, 268, 254, 267), (274, 271, 258, 270), (273, 274, 270, 259), (261, 272, 274, 273), (272, 260, 271, 274), (269, 275, 267, 255), (259, 270, 275, 269), (270, 258, 268, 275), (266, 276, 264, 257), (255, 267, 276, 266), (267, 254, 265, 276), (263, 277, 272, 261), (257, 264, 277, 263), (264, 256, 262, 277), (273, 278, 263, 261), (259, 269, 278, 273), (269, 255, 266, 278), (265, 279, 262, 256), (254, 268, 279, 265), (268, 258, 271, 279), (305, 297, 286, 288), (304, 292, 283, 289), (303, 288, 286, 298), (302, 291, 282, 290), (301, 294, 280, 293), (300, 297, 284, 296), (299, 300, 296, 285), (287, 298, 300, 299), (298, 286, 297, 300), (295, 301, 293, 281), (285, 296, 301, 295), (296, 284, 294, 301), (292, 302, 290, 283), (281, 293, 302, 292), (293, 280, 291, 302), (289, 303, 298, 287), (283, 290, 303, 289), (290, 282, 288, 303), (299, 304, 289, 287), (285, 295, 304, 299), (295, 281, 292, 304), (291, 305, 288, 282), (280, 294, 305, 291), (294, 284, 297, 305), (331, 323, 312, 314), (330, 318, 309, 315), (329, 314, 312, 324), (328, 317, 308, 316), (327, 320, 306, 319), (326, 323, 310, 322), (325, 326, 322, 311), (313, 324, 326, 325), (324, 312, 323, 326), (321, 327, 319, 307), (311, 322, 327, 321), (322, 310, 320, 327), (318, 328, 316, 309), (307, 319, 328, 318), (319, 306, 317, 328), (315, 329, 324, 313), (309, 316, 329, 315), (316, 308, 314, 329), (325, 330, 315, 313), (311, 321, 330, 325), (321, 307, 318, 330), (317, 331, 314, 308), (306, 320, 331, 317), (320, 310, 323, 331), (357, 349, 338, 340), (356, 344, 335, 341), (355, 340, 338, 350), (354, 343, 334, 342), (353, 346, 332, 345), (352, 349, 336, 348), (351, 352, 348, 337), (339, 350, 352, 351), (350, 338, 349, 352), (347, 353, 345, 333), (337, 348, 353, 347), (348, 336, 346, 353), (344, 354, 342, 335), (333, 345, 354, 344), (345, 332, 343, 354), (341, 355, 350, 339), (335, 342, 355, 341), (342, 334, 340, 355), (351, 356, 341, 339), (337, 347, 356, 351), (347, 333, 344, 356), (343, 357, 340, 334), (332, 346, 357, 343), (346, 336, 349, 357), (812, 364, 361, 802), (366, 363, 360, 362), (809, 807, 358, 365), (808, 809, 365, 359), (364, 366, 362, 361), (359, 365, 366, 364), (365, 358, 363, 366), (361, 362, 811, 802), (362, 360, 801, 811), (808, 359, 364, 812), (363, 813, 801, 360), (358, 807, 813, 363), (829, 373, 370, 819), (375, 372, 369, 371), (826, 824, 367, 374), (825, 826, 374, 368), (373, 375, 371, 370), (368, 374, 375, 373), (374, 367, 372, 375), (370, 371, 828, 819), (371, 369, 818, 828), (825, 368, 373, 829), (372, 830, 818, 369), (367, 824, 830, 372), (376, 831, 383, 382, 381, 380, 836, 379, 378, 377), (384, 385, 391, 390), (380, 381, 387, 386), (383, 831, 841, 389), (381, 382, 388, 387), (831, 376, 384, 841), (836, 380, 386, 844), (382, 383, 389, 388), (376, 377, 385, 384), (386, 387, 393, 392), (389, 841, 849, 395), (387, 388, 394, 393), (841, 384, 390, 849), (844, 386, 392, 852), (388, 389, 395, 394), (399, 400, 406, 405), (394, 395, 401, 400), (390, 391, 397, 396), (392, 393, 399, 398), (395, 849, 857, 401), (393, 394, 400, 399), (849, 390, 396, 857), (852, 392, 398, 860), (857, 396, 402, 865), (860, 398, 404, 868), (400, 401, 407, 406), (396, 397, 403, 402), (398, 399, 405, 404), (401, 857, 865, 407), (407, 865, 873, 414), (405, 406, 413, 412), (865, 402, 408, 873), (868, 404, 411, 877), (406, 407, 414, 413), (402, 403, 409, 408), (404, 405, 412, 411), (408, 409, 877, 411, 412, 413, 414, 873), (192, 193, 418, 416), (188, 192, 416, 417), (193, 189, 415, 418), (194, 195, 415, 417), (433, 436, 422, 421), (446, 437, 423, 427), (443, 440, 426, 430), (429, 430, 426, 425), (427, 423, 424, 428), (419, 427, 428, 420), (421, 422, 430, 429), (436, 443, 430, 422), (431, 446, 427, 419), (421, 429, 448, 433), (433, 448, 447, 432), (432, 447, 446, 431), (420, 428, 445, 434), (434, 445, 444, 435), (435, 444, 443, 436), (428, 424, 442, 445), (445, 442, 441, 444), (444, 441, 440, 443), (429, 425, 439, 448), (448, 439, 438, 447), (447, 438, 437, 446), (419, 420, 434, 431), (431, 434, 435, 432), (432, 435, 436, 433), (463, 466, 452, 451), (476, 467, 453, 457), (473, 470, 456, 460), (459, 460, 456, 455), (457, 453, 454, 458), (449, 457, 458, 450), (451, 452, 460, 459), (466, 473, 460, 452), (461, 476, 457, 449), (451, 459, 478, 463), (463, 478, 477, 462), (462, 477, 476, 461), (450, 458, 475, 464), (464, 475, 474, 465), (465, 474, 473, 466), (458, 454, 472, 475), (475, 472, 471, 474), (474, 471, 470, 473), (459, 455, 469, 478), (478, 469, 468, 477), (477, 468, 467, 476), (449, 450, 464, 461), (461, 464, 465, 462), (462, 465, 466, 463), (488, 489, 482, 480), (510, 491, 486, 498), (491, 493, 484, 486), (506, 488, 480, 502), (495, 500, 483, 485), (497, 502, 480, 482), (499, 479, 487, 504), (504, 487, 488, 506), (485, 483, 494, 492), (492, 494, 493, 491), (495, 485, 492, 508), (508, 492, 491, 510), (479, 481, 490, 487), (487, 490, 489, 488), (490, 507, 509, 489), (507, 508, 510, 509), (481, 496, 507, 490), (496, 495, 508, 507), (494, 503, 505, 493), (503, 504, 506, 505), (483, 500, 503, 494), (500, 499, 504, 503), (486, 484, 501, 498), (498, 501, 502, 497), (481, 479, 499, 496), (496, 499, 500, 495), (493, 505, 501, 484), (505, 506, 502, 501), (489, 509, 497, 482), (509, 510, 498, 497), (528, 529, 514, 512), (541, 531, 518, 522), (531, 533, 516, 518), (537, 528, 512, 526), (519, 524, 515, 517), (521, 526, 512, 514), (518, 516, 525, 522), (522, 525, 526, 521), (513, 511, 523, 520), (520, 523, 524, 519), (533, 535, 525, 516), (535, 537, 526, 525), (529, 539, 521, 514), (539, 541, 522, 521), (520, 519, 542, 540), (540, 542, 541, 539), (513, 520, 540, 530), (530, 540, 539, 529), (524, 523, 538, 536), (536, 538, 537, 535), (515, 524, 536, 534), (534, 536, 535, 533), (523, 511, 527, 538), (538, 527, 528, 537), (517, 515, 534, 532), (532, 534, 533, 531), (519, 517, 532, 542), (542, 532, 531, 541), (511, 513, 530, 527), (527, 530, 529, 528), (551, 552, 546, 544), (560, 553, 550, 556), (553, 554, 548, 550), (559, 551, 544, 558), (555, 557, 547, 549), (556, 558, 544, 546), (557, 543, 551, 559), (549, 547, 554, 553), (555, 549, 553, 560), (543, 545, 552, 551), (545, 555, 560, 552), (547, 557, 559, 554), (550, 548, 558, 556), (545, 543, 557, 555), (554, 559, 558, 548), (552, 560, 556, 546), (570, 571, 564, 562), (592, 573, 568, 580), (573, 575, 566, 568), (588, 570, 562, 584), (577, 582, 565, 567), (579, 584, 562, 564), (581, 561, 569, 586), (586, 569, 570, 588), (567, 565, 576, 574), (574, 576, 575, 573), (577, 567, 574, 590), (590, 574, 573, 592), (561, 563, 572, 569), (569, 572, 571, 570), (572, 589, 591, 571), (589, 590, 592, 591), (563, 578, 589, 572), (578, 577, 590, 589), (576, 585, 587, 575), (585, 586, 588, 587), (565, 582, 585, 576), (582, 581, 586, 585), (568, 566, 583, 580), (580, 583, 584, 579), (563, 561, 581, 578), (578, 581, 582, 577), (575, 587, 583, 566), (587, 588, 584, 583), (571, 591, 579, 564), (591, 592, 580, 579), (602, 603, 596, 594), (624, 605, 600, 612), (605, 607, 598, 600), (620, 602, 594, 616), (609, 614, 597, 599), (611, 616, 594, 596), (613, 593, 601, 618), (618, 601, 602, 620), (599, 597, 608, 606), (606, 608, 607, 605), (609, 599, 606, 622), (622, 606, 605, 624), (593, 595, 604, 601), (601, 604, 603, 602), (604, 621, 623, 603), (621, 622, 624, 623), (595, 610, 621, 604), (610, 609, 622, 621), (608, 617, 619, 607), (617, 618, 620, 619), (597, 614, 617, 608), (614, 613, 618, 617), (600, 598, 615, 612), (612, 615, 616, 611), (595, 593, 613, 610), (610, 613, 614, 609), (607, 619, 615, 598), (619, 620, 616, 615), (603, 623, 611, 596), (623, 624, 612, 611), (884, 627, 628, 882), (627, 631, 632, 628), (635, 629, 630, 636), (625, 637, 639, 629), (633, 625, 629, 635), (636, 630, 626, 634), (885, 636, 634, 882), (884, 633, 635, 883), (883, 635, 636, 885), (625, 633, 634, 626), (639, 637, 638, 640), (630, 640, 638, 626), (629, 639, 640, 630), (626, 638, 637, 625), (666, 649, 647, 658), (665, 650, 644, 653), (664, 659, 647, 649), (663, 651, 643, 652), (662, 654, 641, 655), (661, 657, 645, 658), (660, 646, 657, 661), (648, 660, 661, 659), (659, 661, 658, 647), (656, 642, 654, 662), (646, 656, 662, 657), (657, 662, 655, 645), (653, 644, 651, 663), (642, 653, 663, 654), (654, 663, 652, 641), (650, 648, 659, 664), (644, 650, 664, 651), (651, 664, 649, 643), (660, 648, 650, 665), (646, 660, 665, 656), (656, 665, 653, 642), (652, 643, 649, 666), (641, 652, 666, 655), (655, 666, 658, 645), (692, 675, 673, 684), (691, 676, 670, 679), (690, 685, 673, 675), (689, 677, 669, 678), (688, 680, 667, 681), (687, 683, 671, 684), (686, 672, 683, 687), (674, 686, 687, 685), (685, 687, 684, 673), (682, 668, 680, 688), (672, 682, 688, 683), (683, 688, 681, 671), (679, 670, 677, 689), (668, 679, 689, 680), (680, 689, 678, 667), (676, 674, 685, 690), (670, 676, 690, 677), (677, 690, 675, 669), (686, 674, 676, 691), (672, 686, 691, 682), (682, 691, 679, 668), (678, 669, 675, 692), (667, 678, 692, 681), (681, 692, 684, 671), (718, 701, 699, 710), (717, 702, 696, 705), (716, 711, 699, 701), (715, 703, 695, 704), (714, 706, 693, 707), (713, 709, 697, 710), (712, 698, 709, 713), (700, 712, 713, 711), (711, 713, 710, 699), (708, 694, 706, 714), (698, 708, 714, 709), (709, 714, 707, 697), (705, 696, 703, 715), (694, 705, 715, 706), (706, 715, 704, 693), (702, 700, 711, 716), (696, 702, 716, 703), (703, 716, 701, 695), (712, 700, 702, 717), (698, 712, 717, 708), (708, 717, 705, 694), (704, 695, 701, 718), (693, 704, 718, 707), (707, 718, 710, 697), (744, 727, 725, 736), (743, 728, 722, 731), (742, 737, 725, 727), (741, 729, 721, 730), (740, 732, 719, 733), (739, 735, 723, 736), (738, 724, 735, 739), (726, 738, 739, 737), (737, 739, 736, 725), (734, 720, 732, 740), (724, 734, 740, 735), (735, 740, 733, 723), (731, 722, 729, 741), (720, 731, 741, 732), (732, 741, 730, 719), (728, 726, 737, 742), (722, 728, 742, 729), (729, 742, 727, 721), (738, 726, 728, 743), (724, 738, 743, 734), (734, 743, 731, 720), (730, 721, 727, 744), (719, 730, 744, 733), (733, 744, 736, 723), (770, 753, 751, 762), (769, 754, 748, 757), (768, 763, 751, 753), (767, 755, 747, 756), (766, 758, 745, 759), (765, 761, 749, 762), (764, 750, 761, 765), (752, 764, 765, 763), (763, 765, 762, 751), (760, 746, 758, 766), (750, 760, 766, 761), (761, 766, 759, 749), (757, 748, 755, 767), (746, 757, 767, 758), (758, 767, 756, 745), (754, 752, 763, 768), (748, 754, 768, 755), (755, 768, 753, 747), (764, 752, 754, 769), (750, 764, 769, 760), (760, 769, 757, 746), (756, 747, 753, 770), (745, 756, 770, 759), (759, 770, 762, 749), (796, 779, 777, 788), (795, 780, 774, 783), (794, 789, 777, 779), (793, 781, 773, 782), (792, 784, 771, 785), (791, 787, 775, 788), (790, 776, 787, 791), (778, 790, 791, 789), (789, 791, 788, 777), (786, 772, 784, 792), (776, 786, 792, 787), (787, 792, 785, 775), (783, 774, 781, 793), (772, 783, 793, 784), (784, 793, 782, 771), (780, 778, 789, 794), (774, 780, 794, 781), (781, 794, 779, 773), (790, 778, 780, 795), (776, 790, 795, 786), (786, 795, 783, 772), (782, 773, 779, 796), (771, 782, 796, 785), (785, 796, 788, 775), (812, 802, 800, 805), (810, 803, 799, 804), (809, 806, 797, 807), (808, 798, 806, 809), (805, 800, 803, 810), (798, 805, 810, 806), (806, 810, 804, 797), (800, 802, 811, 803), (803, 811, 801, 799), (808, 812, 805, 798), (804, 799, 801, 813), (797, 804, 813, 807), (829, 819, 817, 822), (827, 820, 816, 821), (826, 823, 814, 824), (825, 815, 823, 826), (822, 817, 820, 827), (815, 822, 827, 823), (823, 827, 821, 814), (817, 819, 828, 820), (820, 828, 818, 816), (825, 829, 822, 815), (821, 816, 818, 830), (814, 821, 830, 824), (832, 833, 834, 835, 836, 837, 838, 839, 840, 831), (842, 850, 851, 843), (837, 845, 846, 838), (840, 848, 841, 831), (838, 846, 847, 839), (831, 841, 842, 832), (836, 844, 845, 837), (839, 847, 848, 840), (832, 842, 843, 833), (845, 853, 854, 846), (848, 856, 849, 841), (846, 854, 855, 847), (841, 849, 850, 842), (844, 852, 853, 845), (847, 855, 856, 848), (862, 870, 871, 863), (855, 863, 864, 856), (850, 858, 859, 851), (853, 861, 862, 854), (856, 864, 857, 849), (854, 862, 863, 855), (849, 857, 858, 850), (852, 860, 861, 853), (857, 865, 866, 858), (860, 868, 869, 861), (863, 871, 872, 864), (858, 866, 867, 859), (861, 869, 870, 862), (864, 872, 865, 857), (872, 881, 873, 865), (870, 879, 880, 871), (865, 873, 874, 866), (868, 877, 878, 869), (871, 880, 881, 872), (866, 874, 875, 867), (869, 878, 879, 870), (874, 873, 881, 880, 879, 878, 877, 875), (631, 883, 885, 632), (627, 884, 883, 631), (632, 885, 882, 628), (633, 884, 882, 634)])
me_cube.polygons.foreach_set('material_index', [3, 3, 3, 3, 3, 3, 3, 3, 3, 3, 3, 3, 3, 3, 3, 3, 3, 3, 3, 3, 3, 3, 3, 3, 3, 3, 3, 3, 3, 3, 3, 3, 3, 3, 3, 3, 3, 3, 3, 3, 3, 3, 3, 3, 3, 3, 3, 3, 1, 1, 1, 1, 1, 1, 1, 1, 1, 1, 1, 1, 1, 1, 1, 1, 1, 1, 1, 1, 1, 1, 1, 1, 1, 1, 1, 1, 1, 1, 1, 1, 1, 1, 1, 1, 1, 1, 1, 1, 1, 1, 1, 1, 1, 1, 1, 1, 1, 1, 1, 1, 1, 1, 1, 1, 1, 1, 1, 1, 1, 1, 1, 1, 1, 1, 1, 1, 1, 1, 1, 1, 1, 1, 1, 1, 1, 1, 1, 1, 1, 1, 1, 1, 1, 1, 1, 1, 1, 1, 1, 1, 1, 1, 1, 1, 1, 1, 1, 1, 1, 1, 1, 1, 1, 1, 1, 1, 1, 1, 1, 1, 1, 1, 1, 1, 1, 1, 1, 1, 1, 1, 1, 1, 1, 1, 1, 1, 1, 1, 1, 1, 1, 1, 1, 1, 1, 1, 1, 1, 1, 1, 1, 1, 1, 1, 1, 1, 1, 1, 1, 1, 1, 1, 1, 1, 1, 1, 1, 1, 1, 1, 1, 1, 1, 1, 1, 1, 1, 1, 1, 1, 1, 1, 1, 1, 1, 1, 1, 1, 1, 1, 1, 1, 1, 1, 1, 1, 1, 1, 1, 1, 1, 1, 1, 1, 1, 1, 1, 1, 1, 1, 1, 1, 1, 1, 1, 1, 1, 1, 1, 1, 1, 1, 1, 1, 1, 1, 1, 1, 1, 1, 1, 1, 1, 1, 1, 1, 1, 1, 1, 1, 1, 1, 1, 1, 1, 1, 1, 1, 1, 1, 1, 1, 1, 1, 1, 1, 1, 1, 1, 1, 1, 1, 1, 1, 1, 1, 1, 1, 1, 1, 1, 1, 1, 1, 1, 1, 1, 1, 1, 1, 1, 1, 1, 1, 1, 1, 1, 1, 1, 1, 1, 1, 1, 1, 1, 1, 1, 1, 1, 1, 1, 1, 3, 3, 3, 3, 3, 3, 3, 3, 3, 3, 3, 3, 3, 3, 3, 3, 3, 3, 3, 3, 3, 3, 3, 3, 3, 3, 3, 3, 3, 3, 3, 3, 3, 3, 3, 3, 3, 3, 3, 3, 3, 3, 3, 3, 3, 3, 3, 3, 3, 3, 3, 3, 3, 3, 3, 3, 3, 3, 3, 3, 3, 1, 1, 1, 1, 3, 3, 3, 3, 3, 3, 3, 3, 3, 3, 3, 3, 3, 3, 3, 3, 3, 3, 3, 3, 3, 3, 3, 3, 3, 3, 3, 3, 3, 3, 3, 3, 3, 3, 3, 3, 3, 3, 3, 3, 3, 3, 3, 3, 3, 3, 3, 3, 2, 2, 2, 2, 2, 2, 2, 2, 2, 2, 2, 2, 2, 2, 2, 2, 2, 2, 2, 2, 2, 2, 2, 2, 2, 2, 2, 2, 2, 2, 2, 2, 2, 2, 2, 2, 2, 2, 2, 2, 2, 2, 2, 2, 2, 2, 2, 2, 2, 2, 2, 2, 2, 2, 2, 2, 2, 2, 2, 2, 2, 2, 2, 2, 2, 2, 2, 2, 2, 2, 2, 2, 2, 2, 2, 2, 2, 2, 2, 2, 2, 2, 2, 2, 2, 2, 2, 2, 2, 2, 2, 2, 2, 2, 2, 2, 2, 2, 2, 2, 2, 2, 2, 2, 2, 2, 2, 2, 2, 2, 2, 2, 2, 2, 2, 2, 2, 2, 2, 2, 2, 2, 2, 2, 2, 2, 2, 2, 2, 2, 2, 2, 2, 2, 2, 2, 2, 2, 2, 2, 2, 2, 2, 2, 2, 2, 2, 2, 2, 2, 2, 2, 2, 2, 2, 2, 2, 2, 2, 2, 2, 2, 2, 2, 2, 2, 2, 2, 2, 2, 2, 2, 2, 2, 2, 2, 2, 2, 2, 2, 2, 2, 2, 2, 2, 2, 2, 2, 2, 2, 2, 2, 2, 2, 2, 2, 2, 2, 2, 2, 2, 2, 2, 2, 2, 2, 2, 2, 2, 2, 2, 2, 2, 2, 2, 2, 2, 2, 2, 2, 2, 2, 2, 2, 2, 2, 2, 2, 2, 2, 2, 2, 2, 2, 2, 2, 2, 2, 2, 2, 2, 2, 2, 2, 2, 2, 2, 2, 2, 2, 2, 2, 2, 2, 2, 2, 2, 2, 2, 2, 2, 2, 2, 2, 2, 2, 2, 2, 2, 2, 2, 2, 2, 2, 2, 2, 2, 2, 2, 2, 2, 2, 2, 2, 2, 2, 2, 2, 2, 2, 2, 2, 2, 2, 3, 3, 3, 3, 3, 3, 3, 3, 3, 3, 3, 3, 3, 3, 3, 3, 3, 3, 3, 3, 3, 3, 3, 3, 3, 3, 3, 3, 3, 3, 3, 3, 3, 3, 3, 3, 3, 3, 3, 3, 3, 3, 3, 3, 3, 3, 3, 3, 3, 3, 3, 3, 3, 3, 3, 3, 3, 3, 3, 3, 3, 2, 2, 2, 2])
me_cube.materials.append(mat_material)
me_cube.materials.append(mat_material_001)
me_cube.materials.append(mat_material_002)
me_cube.materials.append(mat_material_003)
me_cube.use_remesh_preserve_volume = False
me_cube.use_remesh_preserve_attributes = False
me_cube.use_mirror_vertex_groups = False
me_cube.update()
arm_armature = bpy.data.armatures.new('Armature')  # bones are not reproduced

# ---- objects
ob_armature = bpy.data.objects.new('Armature', arm_armature)
ob_cube = bpy.data.objects.new('Cube', me_cube)
ob_lamp = bpy.data.objects.new('Lamp', light_lamp)
ob_camera = bpy.data.objects.new('Camera', cam_camera)

# ---- transforms, parenting, visibility, modifiers, constraints
ob_armature.location = (0.008931, -0.02269, 0.8579)
ob_armature.show_in_front = True
ob_armature.lineart.crease_threshold = 0.0
ob_cube.parent = ob_armature
ob_cube.matrix_parent_inverse = Matrix(((1.0, 0.0, 0.0, -0.008931), (0.0, 1.0, 0.0, 0.02269), (0.0, 0.0, 1.0, -0.8579), (0.0, 0.0, 0.0, 1.0)))
ob_cube.location = (0.0, 0.0, 0.0)
ob_cube.lock_rotations_4d = False
ob_cube.empty_display_type = 'ARROWS'
ob_cube.lineart.crease_threshold = 0.0
_vg = ob_cube.vertex_groups.new(name='Hip')
_vg.add([0, 1, 2, 3, 4, 5, 6, 7, 8, 9, 10, 11, 12, 13, 14, 15, 16, 17, 18, 19, 419, 420, 421, 422, 423, 424, 425, 426, 427, 428, 429, 430, 431, 432, 433, 434, 435, 436, 437, 438, 439, 440, 441, 442, 443, 444, 445, 446, 447, 448], 1.0, 'REPLACE')
_vg = ob_cube.vertex_groups.new(name='Spine')
_vg.add([20, 21, 22, 23, 24, 25, 26, 27, 28, 29, 30, 31, 32, 33, 34, 35, 36, 37, 38, 39, 358, 359, 360, 361, 362, 363, 364, 365, 366, 449, 450, 451, 452, 453, 454, 455, 456, 457, 458, 459, 460, 461, 462, 463, 464, 465, 466, 467, 468, 469, 470, 471, 472, 473, 474, 475, 476, 477, 478, 797, 798, 799, 800, 801, 802, 803, 804, 805, 806, 807, 808, 809, 810, 811, 812, 813], 1.0, 'REPLACE')
_vg = ob_cube.vertex_groups.new(name='Head')
_vg.add([367, 368, 369, 370, 371, 372, 373, 374, 375, 376, 377, 378, 379, 380, 381, 382, 383, 384, 385, 386, 387, 388, 389, 390, 391, 392, 393, 394, 395, 396, 397, 398, 399, 400, 401, 402, 403, 404, 405, 406, 407, 408, 409, 410, 411, 412, 413, 414, 814, 815, 816, 817, 818, 819, 820, 821, 822, 823, 824, 825, 826, 827, 828, 829, 830, 831, 832, 833, 834, 835, 836, 837, 838, 839, 840, 841, 842, 843, 844, 845, 846, 847, 848, 849, 850, 851, 852, 853, 854, 855, 856, 857, 858, 859, 860, 861, 862, 863, 864, 865, 866, 867, 868, 869, 870, 871, 872, 873, 874, 875, 876, 877, 878, 879, 880, 881], 1.0, 'REPLACE')
_vg = ob_cube.vertex_groups.new(name='UpperArm.L')
_vg.add([40, 41, 42, 43, 44, 45, 46, 47, 48, 49, 50, 51, 52, 53, 54, 55, 56, 57, 58, 59, 60, 61, 62, 63, 64, 65, 66, 67, 68, 69, 70, 71, 254, 255, 256, 257, 258, 259, 260, 261, 262, 263, 264, 265, 266, 267, 268, 269, 270, 271, 272, 273, 274, 275, 276, 277, 278, 279], 1.0, 'REPLACE')
_vg = ob_cube.vertex_groups.new(name='LowerArm.L')
_vg.add([72, 73, 74, 75, 76, 77, 78, 79, 80, 81, 82, 83, 84, 85, 86, 87, 88, 89, 90, 91, 92, 93, 94, 95, 96, 97, 98, 99, 100, 101, 102, 103, 202, 203, 204, 205, 206, 207, 208, 209, 210, 211, 212, 213, 214, 215, 216, 217, 218, 219, 220, 221, 222, 223, 224, 225, 226, 227], 1.0, 'REPLACE')
_vg = ob_cube.vertex_groups.new(name='Hand.L')
_vg.add([104, 105, 106, 107, 108, 109, 110, 111, 112, 113, 114, 115, 116, 117, 118, 119, 120, 121, 228, 229, 230, 231, 232, 233, 234, 235, 236, 237, 238, 239, 240, 241, 242, 243, 244, 245, 246, 247, 248, 249, 250, 251, 252, 253], 1.0, 'REPLACE')
_vg = ob_cube.vertex_groups.new(name='UpperArm.R')
_vg.add([479, 480, 481, 482, 483, 484, 485, 486, 487, 488, 489, 490, 491, 492, 493, 494, 495, 496, 497, 498, 499, 500, 501, 502, 503, 504, 505, 506, 507, 508, 509, 510, 693, 694, 695, 696, 697, 698, 699, 700, 701, 702, 703, 704, 705, 706, 707, 708, 709, 710, 711, 712, 713, 714, 715, 716, 717, 718], 1.0, 'REPLACE')
_vg = ob_cube.vertex_groups.new(name='LowerArm.R')
_vg.add([511, 512, 513, 514, 515, 516, 517, 518, 519, 520, 521, 522, 523, 524, 525, 526, 527, 528, 529, 530, 531, 532, 533, 534, 535, 536, 537, 538, 539, 540, 541, 542, 641, 642, 643, 644, 645, 646, 647, 648, 649, 650, 651, 652, 653, 654, 655, 656, 657, 658, 659, 660, 661, 662, 663, 664, 665, 666], 1.0, 'REPLACE')
_vg = ob_cube.vertex_groups.new(name='Hand.R')
_vg.add([543, 544, 545, 546, 547, 548, 549, 550, 551, 552, 553, 554, 555, 556, 557, 558, 559, 560, 667, 668, 669, 670, 671, 672, 673, 674, 675, 676, 677, 678, 679, 680, 681, 682, 683, 684, 685, 686, 687, 688, 689, 690, 691, 692], 1.0, 'REPLACE')
_vg = ob_cube.vertex_groups.new(name='UpperLeg.L')
_vg.add([122, 123, 124, 125, 126, 127, 128, 129, 130, 131, 132, 133, 134, 135, 136, 137, 138, 139, 140, 141, 142, 143, 144, 145, 146, 147, 148, 149, 150, 151, 152, 153, 280, 281, 282, 283, 284, 285, 286, 287, 288, 289, 290, 291, 292, 293, 294, 295, 296, 297, 298, 299, 300, 301, 302, 303, 304, 305], 1.0, 'REPLACE')
_vg = ob_cube.vertex_groups.new(name='LowerLeg.L')
_vg.add([154, 155, 156, 157, 158, 159, 160, 161, 162, 163, 164, 165, 166, 167, 168, 169, 170, 171, 172, 173, 174, 175, 176, 177, 178, 179, 180, 181, 182, 183, 184, 185, 306, 307, 308, 309, 310, 311, 312, 313, 314, 315, 316, 317, 318, 319, 320, 321, 322, 323, 324, 325, 326, 327, 328, 329, 330, 331], 1.0, 'REPLACE')
_vg = ob_cube.vertex_groups.new(name='Foot.L')
for _i, _w in zip([188, 189, 192, 193, 194, 195, 196, 197, 332, 333, 334, 335, 336, 337, 338, 339, 340, 341, 342, 343, 344, 345, 346, 347, 348, 349, 350, 351, 352, 353, 354, 355, 356, 357, 415, 416, 417, 418], [1.0, 1.0, 1.0, 1.0, 0.5, 0.5, 0.5, 0.5, 1.0, 1.0, 1.0, 1.0, 1.0, 1.0, 1.0, 1.0, 1.0, 1.0, 1.0, 1.0, 1.0, 1.0, 1.0, 1.0, 1.0, 1.0, 1.0, 1.0, 1.0, 1.0, 1.0, 1.0, 1.0, 1.0, 1.0, 1.0, 1.0, 1.0]): _vg.add([_i], _w, 'REPLACE')
_vg = ob_cube.vertex_groups.new(name='UpperLeg.R')
_vg.add([561, 562, 563, 564, 565, 566, 567, 568, 569, 570, 571, 572, 573, 574, 575, 576, 577, 578, 579, 580, 581, 582, 583, 584, 585, 586, 587, 588, 589, 590, 591, 592, 719, 720, 721, 722, 723, 724, 725, 726, 727, 728, 729, 730, 731, 732, 733, 734, 735, 736, 737, 738, 739, 740, 741, 742, 743, 744], 1.0, 'REPLACE')
_vg = ob_cube.vertex_groups.new(name='LowerLeg.R')
_vg.add([593, 594, 595, 596, 597, 598, 599, 600, 601, 602, 603, 604, 605, 606, 607, 608, 609, 610, 611, 612, 613, 614, 615, 616, 617, 618, 619, 620, 621, 622, 623, 624, 745, 746, 747, 748, 749, 750, 751, 752, 753, 754, 755, 756, 757, 758, 759, 760, 761, 762, 763, 764, 765, 766, 767, 768, 769, 770], 1.0, 'REPLACE')
_vg = ob_cube.vertex_groups.new(name='Foot.R')
for _i, _w in zip([627, 628, 631, 632, 633, 634, 635, 636, 771, 772, 773, 774, 775, 776, 777, 778, 779, 780, 781, 782, 783, 784, 785, 786, 787, 788, 789, 790, 791, 792, 793, 794, 795, 796, 882, 883, 884, 885], [1.0, 1.0, 1.0, 1.0, 0.5, 0.5, 0.5, 0.5, 1.0, 1.0, 1.0, 1.0, 1.0, 1.0, 1.0, 1.0, 1.0, 1.0, 1.0, 1.0, 1.0, 1.0, 1.0, 1.0, 1.0, 1.0, 1.0, 1.0, 1.0, 1.0, 1.0, 1.0, 1.0, 1.0, 1.0, 1.0, 1.0, 1.0]): _vg.add([_i], _w, 'REPLACE')
_vg = ob_cube.vertex_groups.new(name='PoleTarget.L')
_vg = ob_cube.vertex_groups.new(name='PoleTarget.R')
_vg = ob_cube.vertex_groups.new(name='Toes.L')
for _i, _w in zip([186, 187, 190, 191, 194, 195, 196, 197, 198, 199, 200, 201, 415, 416, 417, 418], [1.0, 1.0, 1.0, 1.0, 1.0, 1.0, 1.0, 1.0, 1.0, 1.0, 1.0, 1.0, 0.5, 0.5, 0.5, 0.5]): _vg.add([_i], _w, 'REPLACE')
_vg = ob_cube.vertex_groups.new(name='Toes.R')
for _i, _w in zip([625, 626, 629, 630, 633, 634, 635, 636, 637, 638, 639, 640, 882, 883, 884, 885], [1.0, 1.0, 1.0, 1.0, 1.0, 1.0, 1.0, 1.0, 1.0, 1.0, 1.0, 1.0, 0.5, 0.5, 0.5, 0.5]): _vg.add([_i], _w, 'REPLACE')
_m = ob_cube.modifiers.new('Armature', 'ARMATURE')
_m.object = ob_armature
ob_lamp.location = (4.076, 1.005, 5.904)
ob_lamp.rotation_euler = (0.6503, 0.05522, 1.866)
ob_lamp.lock_rotations_4d = False
ob_lamp.empty_display_type = 'ARROWS'
ob_lamp.color = (0.0, 0.0, 0.0, 0.0)
ob_lamp.hide_viewport = True
ob_lamp.lineart.crease_threshold = 0.0
ob_camera.location = (7.481, -6.508, 5.344)
ob_camera.rotation_euler = (1.109, 0.0, 0.8149)
ob_camera.lock_rotations_4d = False
ob_camera.empty_display_type = 'ARROWS'
ob_camera.color = (0.0, 0.0, 0.0, 0.0)
ob_camera.hide_viewport = True
ob_camera.display_type = 'WIRE'
ob_camera.lineart.crease_threshold = 0.0

# ---- collection membership
col_collection_1.objects.link(ob_armature)
col_collection_1.objects.link(ob_cube)
col_collection_1.objects.link(ob_lamp)
col_collection_1.objects.link(ob_camera)

# ---- scene / render settings (as saved in the file)
scene.camera = ob_camera
scene.frame_start = 1; scene.frame_end = 24; scene.frame_set(1)
scene.render.engine = 'BLENDER_EEVEE_NEXT'
scene.render.resolution_percentage = 50
scene.render.dither_intensity = 0.0
scene.cycles.use_denoising = False
scene.cycles.samples = 128
scene.cycles.sampling_pattern = 'TABULATED_SOBOL'
scene.cycles.light_sampling_threshold = 0.0
scene.cycles.use_adaptive_sampling = False
scene.cycles.use_light_tree = False
scene.cycles.blur_glossy = 0.0
scene.cycles.sample_clamp_indirect = 0.0
scene.view_settings.view_transform = 'Standard'
bpy.context.view_layer.update()
